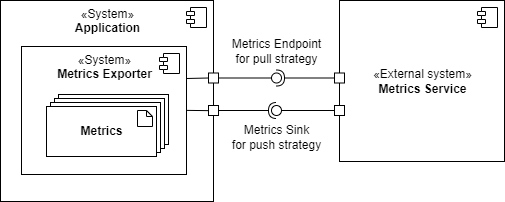

The diagram above was exported from draw.io. Its source (the exported page's mxGraphModel, read from the mxfile embedded in the PNG):
<mxGraphModel dx="691" dy="389" grid="0" gridSize="10" guides="1" tooltips="1" connect="1" arrows="1" fold="1" page="1" pageScale="1" pageWidth="850" pageHeight="1100" math="0" shadow="0">
  <root>
    <mxCell id="0" />
    <mxCell id="1" parent="0" />
    <mxCell id="2" value="«System»&lt;br&gt;&lt;b&gt;Application&lt;/b&gt;" style="html=1;dropTarget=0;verticalAlign=top;" vertex="1" parent="1">
      <mxGeometry x="27" y="60" width="213" height="201" as="geometry" />
    </mxCell>
    <mxCell id="3" value="" style="shape=module;jettyWidth=8;jettyHeight=4;" vertex="1" parent="2">
      <mxGeometry x="1" width="20" height="20" relative="1" as="geometry">
        <mxPoint x="-27" y="7" as="offset" />
      </mxGeometry>
    </mxCell>
    <mxCell id="4" value="" style="rounded=0;orthogonalLoop=1;jettySize=auto;html=1;endArrow=none;endFill=0;sketch=0;sourcePerimeterSpacing=0;targetPerimeterSpacing=0;exitX=1;exitY=0.5;exitDx=0;exitDy=0;" edge="1" source="7" target="6" parent="1">
      <mxGeometry relative="1" as="geometry">
        <mxPoint x="275" y="137.5" as="sourcePoint" />
      </mxGeometry>
    </mxCell>
    <mxCell id="5" value="" style="rounded=0;orthogonalLoop=1;jettySize=auto;html=1;endArrow=halfCircle;endFill=0;entryX=0.5;entryY=0.5;endSize=6;strokeWidth=1;sketch=0;exitX=0;exitY=0.5;exitDx=0;exitDy=0;" edge="1" source="11" target="6" parent="1">
      <mxGeometry relative="1" as="geometry">
        <mxPoint x="375" y="137" as="sourcePoint" />
      </mxGeometry>
    </mxCell>
    <mxCell id="6" value="" style="ellipse;whiteSpace=wrap;html=1;align=center;aspect=fixed;resizable=0;points=[];outlineConnect=0;sketch=0;" vertex="1" parent="1">
      <mxGeometry x="298" y="132.5" width="10" height="10" as="geometry" />
    </mxCell>
    <mxCell id="7" value="" style="rounded=0;whiteSpace=wrap;html=1;" vertex="1" parent="1">
      <mxGeometry x="235" y="132.5" width="10" height="10" as="geometry" />
    </mxCell>
    <mxCell id="8" value="Metrics Endpoint&lt;br&gt;for pull strategy" style="text;html=1;align=center;verticalAlign=middle;resizable=0;points=[];autosize=1;strokeColor=none;fillColor=none;" vertex="1" parent="1">
      <mxGeometry x="253.5" y="95" width="99" height="32" as="geometry" />
    </mxCell>
    <mxCell id="9" value="«External system»&lt;br&gt;&lt;b&gt;Metrics Service&lt;/b&gt;" style="html=1;dropTarget=0;verticalAlign=middle;" vertex="1" parent="1">
      <mxGeometry x="366" y="60" width="165" height="161" as="geometry" />
    </mxCell>
    <mxCell id="10" value="" style="shape=module;jettyWidth=8;jettyHeight=4;" vertex="1" parent="9">
      <mxGeometry x="1" width="20" height="20" relative="1" as="geometry">
        <mxPoint x="-27" y="7" as="offset" />
      </mxGeometry>
    </mxCell>
    <mxCell id="11" value="" style="rounded=0;whiteSpace=wrap;html=1;" vertex="1" parent="1">
      <mxGeometry x="361" y="132.5" width="10" height="10" as="geometry" />
    </mxCell>
    <mxCell id="12" value="" style="rounded=0;orthogonalLoop=1;jettySize=auto;html=1;endArrow=none;endFill=0;sketch=0;sourcePerimeterSpacing=0;targetPerimeterSpacing=0;exitX=0;exitY=0.5;exitDx=0;exitDy=0;" edge="1" source="17" target="14" parent="1">
      <mxGeometry relative="1" as="geometry">
        <mxPoint x="275" y="170" as="sourcePoint" />
      </mxGeometry>
    </mxCell>
    <mxCell id="13" value="" style="rounded=0;orthogonalLoop=1;jettySize=auto;html=1;endArrow=halfCircle;endFill=0;entryX=0.5;entryY=0.5;endSize=6;strokeWidth=1;sketch=0;exitX=1;exitY=0.5;exitDx=0;exitDy=0;" edge="1" source="15" target="14" parent="1">
      <mxGeometry relative="1" as="geometry">
        <mxPoint x="250" y="157" as="sourcePoint" />
      </mxGeometry>
    </mxCell>
    <mxCell id="14" value="" style="ellipse;whiteSpace=wrap;html=1;align=center;aspect=fixed;resizable=0;points=[];outlineConnect=0;sketch=0;" vertex="1" parent="1">
      <mxGeometry x="298" y="165" width="10" height="10" as="geometry" />
    </mxCell>
    <mxCell id="15" value="" style="rounded=0;whiteSpace=wrap;html=1;" vertex="1" parent="1">
      <mxGeometry x="235" y="165" width="10" height="10" as="geometry" />
    </mxCell>
    <mxCell id="16" value="Metrics Sink&lt;br&gt;for push strategy" style="text;html=1;align=center;verticalAlign=middle;resizable=0;points=[];autosize=1;strokeColor=none;fillColor=none;" vertex="1" parent="1">
      <mxGeometry x="253.5" y="181" width="99" height="32" as="geometry" />
    </mxCell>
    <mxCell id="17" value="" style="rounded=0;whiteSpace=wrap;html=1;" vertex="1" parent="1">
      <mxGeometry x="361" y="165" width="10" height="10" as="geometry" />
    </mxCell>
    <mxCell id="18" value="«System»&lt;br&gt;&lt;b&gt;Metrics Exporter&lt;br&gt;&lt;/b&gt;" style="html=1;dropTarget=0;verticalAlign=top;" vertex="1" parent="1">
      <mxGeometry x="48" y="106" width="165" height="128" as="geometry" />
    </mxCell>
    <mxCell id="19" value="" style="shape=module;jettyWidth=8;jettyHeight=4;" vertex="1" parent="18">
      <mxGeometry x="1" width="20" height="20" relative="1" as="geometry">
        <mxPoint x="-27" y="7" as="offset" />
      </mxGeometry>
    </mxCell>
    <mxCell id="20" value="" style="endArrow=none;html=1;rounded=0;entryX=0;entryY=0.5;entryDx=0;entryDy=0;exitX=1;exitY=0.25;exitDx=0;exitDy=0;" edge="1" source="18" target="7" parent="1">
      <mxGeometry width="50" height="50" relative="1" as="geometry">
        <mxPoint x="303" y="214" as="sourcePoint" />
        <mxPoint x="353" y="164" as="targetPoint" />
      </mxGeometry>
    </mxCell>
    <mxCell id="21" value="" style="endArrow=none;html=1;rounded=0;entryX=0;entryY=0.5;entryDx=0;entryDy=0;exitX=1;exitY=0.25;exitDx=0;exitDy=0;" edge="1" parent="1">
      <mxGeometry width="50" height="50" relative="1" as="geometry">
        <mxPoint x="213" y="169.88" as="sourcePoint" />
        <mxPoint x="235" y="170.13" as="targetPoint" />
      </mxGeometry>
    </mxCell>
    <mxCell id="22" value="" style="group" connectable="0" vertex="1" parent="1">
      <mxGeometry x="85" y="154" width="110" height="62" as="geometry" />
    </mxCell>
    <mxCell id="23" value="&lt;b&gt;Test Case&lt;/b&gt;" style="html=1;" vertex="1" parent="22">
      <mxGeometry width="110" height="50" as="geometry" />
    </mxCell>
    <mxCell id="24" value="" style="shape=note;size=6;whiteSpace=wrap;html=1;" vertex="1" parent="22">
      <mxGeometry x="91" y="4" width="15" height="16" as="geometry" />
    </mxCell>
    <mxCell id="25" value="" style="group" connectable="0" vertex="1" parent="22">
      <mxGeometry x="-4" y="4" width="110" height="58" as="geometry" />
    </mxCell>
    <mxCell id="26" value="&lt;b&gt;Test Case&lt;/b&gt;" style="html=1;" vertex="1" parent="25">
      <mxGeometry width="110" height="50" as="geometry" />
    </mxCell>
    <mxCell id="27" value="" style="shape=note;size=6;whiteSpace=wrap;html=1;" vertex="1" parent="25">
      <mxGeometry x="91" y="4" width="15" height="16" as="geometry" />
    </mxCell>
    <mxCell id="28" value="" style="group" connectable="0" vertex="1" parent="25">
      <mxGeometry x="-4" y="4" width="110" height="54" as="geometry" />
    </mxCell>
    <mxCell id="29" value="&lt;b&gt;Test Case&lt;/b&gt;" style="html=1;" vertex="1" parent="28">
      <mxGeometry width="110" height="50" as="geometry" />
    </mxCell>
    <mxCell id="30" value="" style="shape=note;size=6;whiteSpace=wrap;html=1;" vertex="1" parent="28">
      <mxGeometry x="91" y="4" width="15" height="16" as="geometry" />
    </mxCell>
    <mxCell id="31" value="" style="group" connectable="0" vertex="1" parent="28">
      <mxGeometry x="-4" y="4" width="110" height="50" as="geometry" />
    </mxCell>
    <mxCell id="32" value="&lt;b&gt;Metrics&lt;br&gt;&lt;/b&gt;" style="html=1;" vertex="1" parent="31">
      <mxGeometry width="110" height="50" as="geometry" />
    </mxCell>
    <mxCell id="33" value="" style="shape=note;size=6;whiteSpace=wrap;html=1;" vertex="1" parent="31">
      <mxGeometry x="91" y="4" width="15" height="16" as="geometry" />
    </mxCell>
  </root>
</mxGraphModel>